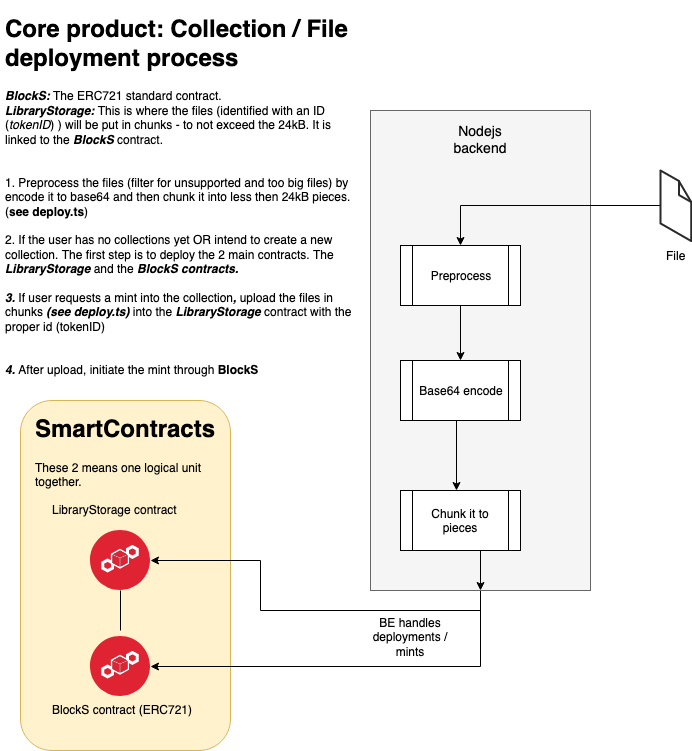

The diagram above was exported from draw.io. Its source (the exported page's mxGraphModel, read from the mxfile embedded in the PNG):
<mxGraphModel dx="1563" dy="991" grid="1" gridSize="10" guides="1" tooltips="1" connect="1" arrows="1" fold="1" page="1" pageScale="1" pageWidth="827" pageHeight="1169" math="0" shadow="0">
  <root>
    <mxCell id="0" />
    <mxCell id="1" parent="0" />
    <mxCell id="FuzekUPpPguhxzvfcszs-18" value="" style="rounded=1;whiteSpace=wrap;html=1;fillColor=#fff2cc;strokeColor=#d6b656;" vertex="1" parent="1">
      <mxGeometry x="90" y="490" width="210" height="350" as="geometry" />
    </mxCell>
    <mxCell id="FuzekUPpPguhxzvfcszs-15" style="edgeStyle=orthogonalEdgeStyle;rounded=0;orthogonalLoop=1;jettySize=auto;html=1;exitX=0.5;exitY=1;exitDx=0;exitDy=0;entryX=1;entryY=0.5;entryDx=0;entryDy=0;" edge="1" parent="1" source="FuzekUPpPguhxzvfcszs-12" target="FuzekUPpPguhxzvfcszs-8">
      <mxGeometry relative="1" as="geometry" />
    </mxCell>
    <mxCell id="FuzekUPpPguhxzvfcszs-16" style="edgeStyle=orthogonalEdgeStyle;rounded=0;orthogonalLoop=1;jettySize=auto;html=1;exitX=0.5;exitY=1;exitDx=0;exitDy=0;entryX=1;entryY=0.5;entryDx=0;entryDy=0;" edge="1" parent="1" source="FuzekUPpPguhxzvfcszs-12" target="FuzekUPpPguhxzvfcszs-10">
      <mxGeometry relative="1" as="geometry" />
    </mxCell>
    <mxCell id="FuzekUPpPguhxzvfcszs-12" value="" style="rounded=0;whiteSpace=wrap;html=1;fillColor=#f5f5f5;strokeColor=#666666;fontColor=#333333;" vertex="1" parent="1">
      <mxGeometry x="440" y="200" width="220" height="480" as="geometry" />
    </mxCell>
    <mxCell id="FuzekUPpPguhxzvfcszs-4" value="" style="edgeStyle=orthogonalEdgeStyle;rounded=0;orthogonalLoop=1;jettySize=auto;html=1;" edge="1" parent="1">
      <mxGeometry relative="1" as="geometry">
        <mxPoint x="526" y="460" as="sourcePoint" />
        <mxPoint x="526" y="580" as="targetPoint" />
      </mxGeometry>
    </mxCell>
    <mxCell id="FuzekUPpPguhxzvfcszs-1" value="Base64 encode" style="shape=process;whiteSpace=wrap;html=1;backgroundOutline=1;" vertex="1" parent="1">
      <mxGeometry x="470" y="450" width="120" height="60" as="geometry" />
    </mxCell>
    <mxCell id="FuzekUPpPguhxzvfcszs-23" style="edgeStyle=orthogonalEdgeStyle;rounded=0;orthogonalLoop=1;jettySize=auto;html=1;exitX=0.5;exitY=1;exitDx=0;exitDy=0;entryX=0.5;entryY=1;entryDx=0;entryDy=0;" edge="1" parent="1" source="FuzekUPpPguhxzvfcszs-3" target="FuzekUPpPguhxzvfcszs-12">
      <mxGeometry relative="1" as="geometry">
        <Array as="points">
          <mxPoint x="530" y="620" />
          <mxPoint x="550" y="620" />
        </Array>
      </mxGeometry>
    </mxCell>
    <mxCell id="FuzekUPpPguhxzvfcszs-3" value="Chunk it to pieces" style="shape=process;whiteSpace=wrap;html=1;backgroundOutline=1;" vertex="1" parent="1">
      <mxGeometry x="470" y="580" width="120" height="60" as="geometry" />
    </mxCell>
    <mxCell id="FuzekUPpPguhxzvfcszs-2" value="&lt;h1&gt;Core product: Collection / File deployment process&lt;/h1&gt;&lt;div&gt;&lt;div&gt;&lt;b&gt;&lt;i&gt;BlockS: &lt;/i&gt;&lt;/b&gt;The ERC721 standard contract.&lt;/div&gt;&lt;div&gt;&lt;b&gt;&lt;i&gt;LibraryStorage: &lt;/i&gt;&lt;/b&gt;This is where the files (identified with an ID (&lt;i&gt;tokenID&lt;/i&gt;) ) will be put in chunks - to not exceed the 24kB. It is linked to the &lt;i&gt;&lt;b&gt;BlockS&lt;/b&gt;&lt;/i&gt; contract.&lt;/div&gt;&lt;div&gt;&lt;br&gt;&lt;/div&gt;&lt;div&gt;&lt;br&gt;&lt;/div&gt;1. Preprocess the files (filter for unsupported and too big files) by encode it to base64 and then chunk it into less then 24kB pieces. (&lt;b&gt;see deploy.ts&lt;/b&gt;)&lt;br&gt;&lt;/div&gt;&lt;div&gt;&lt;br&gt;&lt;/div&gt;&lt;div&gt;2. If the user has no collections yet OR intend to create a new collection. The first step is to deploy the 2 main contracts. The &lt;b&gt;&lt;i&gt;LibraryStorage &lt;/i&gt;&lt;/b&gt;and the&lt;b&gt;&lt;i&gt; BlockS contracts.&lt;br&gt;&lt;/i&gt;&lt;/b&gt;&lt;/div&gt;&lt;div&gt;&lt;b&gt;&lt;i&gt;&lt;br&gt;&lt;/i&gt;&lt;/b&gt;&lt;/div&gt;&lt;div&gt;&lt;b&gt;&lt;i&gt;3. &lt;/i&gt;&lt;/b&gt;If user requests a mint into the collection&lt;b&gt;&lt;i&gt;, &lt;/i&gt;&lt;/b&gt;upload the files in chunks &lt;b&gt;&lt;i&gt;(see deploy.ts) &lt;/i&gt;&lt;/b&gt;into the&lt;b&gt;&lt;i&gt; LibraryStorage &lt;/i&gt;&lt;/b&gt;contract with the proper id (tokenID)&lt;b&gt;&lt;i&gt;&lt;br&gt;&lt;/i&gt;&lt;/b&gt;&lt;/div&gt;&lt;b&gt;&lt;i&gt;&lt;br&gt;&lt;/i&gt;&lt;/b&gt;&lt;br&gt;&lt;div&gt;&lt;b&gt;&lt;i&gt;4. &lt;/i&gt;&lt;/b&gt;After upload, initiate the mint through &lt;b&gt;BlockS&lt;i&gt;&lt;br&gt;&lt;/i&gt;&lt;/b&gt;&lt;/div&gt;" style="text;html=1;strokeColor=none;fillColor=none;spacing=5;spacingTop=-20;whiteSpace=wrap;overflow=hidden;rounded=0;" vertex="1" parent="1">
      <mxGeometry x="70" y="100" width="370" height="530" as="geometry" />
    </mxCell>
    <mxCell id="FuzekUPpPguhxzvfcszs-6" style="edgeStyle=orthogonalEdgeStyle;rounded=0;orthogonalLoop=1;jettySize=auto;html=1;entryX=0.5;entryY=0;entryDx=0;entryDy=0;" edge="1" parent="1" source="FuzekUPpPguhxzvfcszs-5" target="FuzekUPpPguhxzvfcszs-21">
      <mxGeometry relative="1" as="geometry">
        <mxPoint x="526" y="340" as="targetPoint" />
      </mxGeometry>
    </mxCell>
    <mxCell id="FuzekUPpPguhxzvfcszs-5" value="File" style="verticalLabelPosition=bottom;html=1;verticalAlign=top;strokeWidth=1;align=center;outlineConnect=0;dashed=0;outlineConnect=0;shape=mxgraph.aws3d.file;aspect=fixed;strokeColor=#292929;fillColor=#ffffff;" vertex="1" parent="1">
      <mxGeometry x="730" y="260" width="30.8" height="70.6" as="geometry" />
    </mxCell>
    <mxCell id="FuzekUPpPguhxzvfcszs-8" value="" style="aspect=fixed;perimeter=ellipsePerimeter;html=1;align=center;shadow=0;dashed=0;fontColor=#4277BB;labelBackgroundColor=#ffffff;fontSize=12;spacingTop=3;image;image=img/lib/ibm/security/blockchain_security_service.svg;" vertex="1" parent="1">
      <mxGeometry x="160" y="620" width="60" height="60" as="geometry" />
    </mxCell>
    <mxCell id="FuzekUPpPguhxzvfcszs-9" value="LibraryStorage contract" style="text;html=1;resizable=0;points=[];autosize=1;align=left;verticalAlign=top;spacingTop=-4;" vertex="1" parent="1">
      <mxGeometry x="120" y="590" width="140" height="20" as="geometry" />
    </mxCell>
    <mxCell id="FuzekUPpPguhxzvfcszs-10" value="" style="aspect=fixed;perimeter=ellipsePerimeter;html=1;align=center;shadow=0;dashed=0;fontColor=#4277BB;labelBackgroundColor=#ffffff;fontSize=12;spacingTop=3;image;image=img/lib/ibm/security/blockchain_security_service.svg;" vertex="1" parent="1">
      <mxGeometry x="160" y="726" width="60" height="60" as="geometry" />
    </mxCell>
    <mxCell id="FuzekUPpPguhxzvfcszs-11" value="BlockS contract (ERC721)" style="text;html=1;resizable=0;points=[];autosize=1;align=left;verticalAlign=top;spacingTop=-4;" vertex="1" parent="1">
      <mxGeometry x="120" y="790" width="160" height="20" as="geometry" />
    </mxCell>
    <mxCell id="FuzekUPpPguhxzvfcszs-13" value="&lt;font style=&quot;font-size: 14px&quot;&gt;Nodejs backend&lt;/font&gt;" style="text;html=1;strokeColor=none;fillColor=none;align=center;verticalAlign=middle;whiteSpace=wrap;rounded=0;" vertex="1" parent="1">
      <mxGeometry x="530" y="220" width="40" height="20" as="geometry" />
    </mxCell>
    <mxCell id="FuzekUPpPguhxzvfcszs-17" value="" style="endArrow=none;html=1;entryX=0.5;entryY=1;entryDx=0;entryDy=0;" edge="1" parent="1" target="FuzekUPpPguhxzvfcszs-8">
      <mxGeometry width="50" height="50" relative="1" as="geometry">
        <mxPoint x="190" y="720" as="sourcePoint" />
        <mxPoint x="120" y="830" as="targetPoint" />
      </mxGeometry>
    </mxCell>
    <mxCell id="FuzekUPpPguhxzvfcszs-19" value="&lt;h1&gt;SmartContracts&lt;/h1&gt;&lt;p&gt;These 2 means one logical unit together.&lt;br&gt;&lt;/p&gt;" style="text;html=1;strokeColor=none;fillColor=none;spacing=5;spacingTop=-20;whiteSpace=wrap;overflow=hidden;rounded=0;" vertex="1" parent="1">
      <mxGeometry x="100" y="500" width="190" height="90" as="geometry" />
    </mxCell>
    <mxCell id="FuzekUPpPguhxzvfcszs-20" value="BE handles deployments / mints" style="text;html=1;strokeColor=none;fillColor=none;align=center;verticalAlign=middle;whiteSpace=wrap;rounded=0;" vertex="1" parent="1">
      <mxGeometry x="430" y="709" width="100" height="34" as="geometry" />
    </mxCell>
    <mxCell id="FuzekUPpPguhxzvfcszs-22" style="edgeStyle=orthogonalEdgeStyle;rounded=0;orthogonalLoop=1;jettySize=auto;html=1;exitX=0.5;exitY=1;exitDx=0;exitDy=0;entryX=0.5;entryY=0;entryDx=0;entryDy=0;" edge="1" parent="1" source="FuzekUPpPguhxzvfcszs-21" target="FuzekUPpPguhxzvfcszs-1">
      <mxGeometry relative="1" as="geometry" />
    </mxCell>
    <mxCell id="FuzekUPpPguhxzvfcszs-21" value="Preprocess" style="shape=process;whiteSpace=wrap;html=1;backgroundOutline=1;" vertex="1" parent="1">
      <mxGeometry x="470" y="335" width="120" height="60" as="geometry" />
    </mxCell>
  </root>
</mxGraphModel>